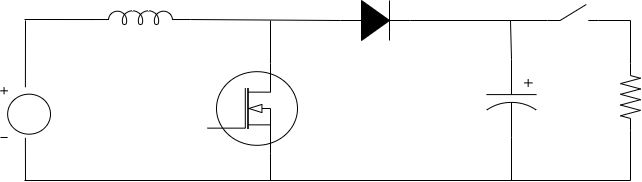

The diagram above was exported from draw.io. Its source (the exported page's mxGraphModel, read from the mxfile embedded in the PNG):
<mxGraphModel dx="1585" dy="921" grid="1" gridSize="10" guides="1" tooltips="1" connect="1" arrows="1" fold="1" page="1" pageScale="1" pageWidth="827" pageHeight="583" math="0" shadow="0">
  <root>
    <mxCell id="0" />
    <mxCell id="1" parent="0" />
    <mxCell id="1In4Ghfm5ssTfNg7mvs1-2" value="" style="verticalLabelPosition=bottom;shadow=0;dashed=0;align=center;html=1;verticalAlign=top;shape=mxgraph.electrical.mosfets1.n-channel_mosfet_1;" vertex="1" parent="1">
      <mxGeometry x="277" y="264" width="90" height="90" as="geometry" />
    </mxCell>
    <mxCell id="1In4Ghfm5ssTfNg7mvs1-3" value="" style="pointerEvents=1;verticalLabelPosition=bottom;shadow=0;dashed=0;align=center;html=1;verticalAlign=top;shape=mxgraph.electrical.inductors.inductor_5;" vertex="1" parent="1">
      <mxGeometry x="160" y="211" width="100" height="14" as="geometry" />
    </mxCell>
    <mxCell id="1In4Ghfm5ssTfNg7mvs1-4" value="" style="pointerEvents=1;fillColor=strokeColor;verticalLabelPosition=bottom;shadow=0;dashed=0;align=center;html=1;verticalAlign=top;shape=mxgraph.electrical.diodes.diode;" vertex="1" parent="1">
      <mxGeometry x="410" y="201" width="70" height="40" as="geometry" />
    </mxCell>
    <mxCell id="1In4Ghfm5ssTfNg7mvs1-5" value="" style="pointerEvents=1;verticalLabelPosition=bottom;shadow=0;dashed=0;align=center;html=1;verticalAlign=top;shape=mxgraph.electrical.capacitors.capacitor_3;direction=south;" vertex="1" parent="1">
      <mxGeometry x="556" y="260" width="50" height="78" as="geometry" />
    </mxCell>
    <mxCell id="1In4Ghfm5ssTfNg7mvs1-12" value="" style="endArrow=none;html=1;rounded=0;entryX=1;entryY=0.645;entryDx=0;entryDy=0;entryPerimeter=0;exitX=0;exitY=0.5;exitDx=0;exitDy=0;exitPerimeter=0;" edge="1" parent="1" source="1In4Ghfm5ssTfNg7mvs1-4" target="1In4Ghfm5ssTfNg7mvs1-3">
      <mxGeometry width="50" height="50" relative="1" as="geometry">
        <mxPoint x="360" y="321" as="sourcePoint" />
        <mxPoint x="410" y="271" as="targetPoint" />
      </mxGeometry>
    </mxCell>
    <mxCell id="1In4Ghfm5ssTfNg7mvs1-13" value="" style="endArrow=none;html=1;rounded=0;exitX=0.7;exitY=0;exitDx=0;exitDy=0;exitPerimeter=0;" edge="1" parent="1" source="1In4Ghfm5ssTfNg7mvs1-2">
      <mxGeometry width="50" height="50" relative="1" as="geometry">
        <mxPoint x="360" y="321" as="sourcePoint" />
        <mxPoint x="340" y="221" as="targetPoint" />
      </mxGeometry>
    </mxCell>
    <mxCell id="1In4Ghfm5ssTfNg7mvs1-14" value="" style="endArrow=none;html=1;rounded=0;exitX=0;exitY=0.5;exitDx=0;exitDy=0;exitPerimeter=0;" edge="1" parent="1" source="1In4Ghfm5ssTfNg7mvs1-5">
      <mxGeometry width="50" height="50" relative="1" as="geometry">
        <mxPoint x="310" y="251" as="sourcePoint" />
        <mxPoint x="580" y="221" as="targetPoint" />
      </mxGeometry>
    </mxCell>
    <mxCell id="1In4Ghfm5ssTfNg7mvs1-15" value="" style="endArrow=none;html=1;rounded=0;exitX=1;exitY=0.5;exitDx=0;exitDy=0;exitPerimeter=0;" edge="1" parent="1" source="1In4Ghfm5ssTfNg7mvs1-4">
      <mxGeometry width="50" height="50" relative="1" as="geometry">
        <mxPoint x="460" y="271" as="sourcePoint" />
        <mxPoint x="580" y="221" as="targetPoint" />
      </mxGeometry>
    </mxCell>
    <mxCell id="1In4Ghfm5ssTfNg7mvs1-16" value="" style="pointerEvents=1;verticalLabelPosition=bottom;shadow=0;dashed=0;align=center;html=1;verticalAlign=top;shape=mxgraph.electrical.signal_sources.dc_source_1;" vertex="1" parent="1">
      <mxGeometry x="70" y="288" width="50" height="50" as="geometry" />
    </mxCell>
    <mxCell id="1In4Ghfm5ssTfNg7mvs1-18" value="" style="endArrow=none;html=1;rounded=0;exitX=0.498;exitY=-0.004;exitDx=0;exitDy=0;exitPerimeter=0;" edge="1" parent="1" source="1In4Ghfm5ssTfNg7mvs1-16">
      <mxGeometry width="50" height="50" relative="1" as="geometry">
        <mxPoint x="380" y="331" as="sourcePoint" />
        <mxPoint x="95" y="221" as="targetPoint" />
      </mxGeometry>
    </mxCell>
    <mxCell id="1In4Ghfm5ssTfNg7mvs1-19" value="" style="endArrow=none;html=1;rounded=0;entryX=0.498;entryY=1.006;entryDx=0;entryDy=0;entryPerimeter=0;" edge="1" parent="1" target="1In4Ghfm5ssTfNg7mvs1-16">
      <mxGeometry width="50" height="50" relative="1" as="geometry">
        <mxPoint x="95" y="381" as="sourcePoint" />
        <mxPoint x="430" y="281" as="targetPoint" />
      </mxGeometry>
    </mxCell>
    <mxCell id="1In4Ghfm5ssTfNg7mvs1-20" value="" style="endArrow=none;html=1;rounded=0;" edge="1" parent="1">
      <mxGeometry width="50" height="50" relative="1" as="geometry">
        <mxPoint x="94" y="381" as="sourcePoint" />
        <mxPoint x="584" y="381" as="targetPoint" />
      </mxGeometry>
    </mxCell>
    <mxCell id="1In4Ghfm5ssTfNg7mvs1-21" value="" style="endArrow=none;html=1;rounded=0;exitX=1;exitY=0.5;exitDx=0;exitDy=0;exitPerimeter=0;" edge="1" parent="1" source="1In4Ghfm5ssTfNg7mvs1-5">
      <mxGeometry width="50" height="50" relative="1" as="geometry">
        <mxPoint x="320" y="341" as="sourcePoint" />
        <mxPoint x="581" y="381" as="targetPoint" />
      </mxGeometry>
    </mxCell>
    <mxCell id="1In4Ghfm5ssTfNg7mvs1-22" value="" style="endArrow=none;html=1;rounded=0;entryX=0;entryY=0.645;entryDx=0;entryDy=0;entryPerimeter=0;" edge="1" parent="1">
      <mxGeometry width="50" height="50" relative="1" as="geometry">
        <mxPoint x="94" y="220" as="sourcePoint" />
        <mxPoint x="164" y="220.02999999999997" as="targetPoint" />
      </mxGeometry>
    </mxCell>
    <mxCell id="1In4Ghfm5ssTfNg7mvs1-23" value="" style="endArrow=none;html=1;rounded=0;exitX=0.7;exitY=1;exitDx=0;exitDy=0;exitPerimeter=0;" edge="1" parent="1" source="1In4Ghfm5ssTfNg7mvs1-2">
      <mxGeometry width="50" height="50" relative="1" as="geometry">
        <mxPoint x="410" y="351" as="sourcePoint" />
        <mxPoint x="340" y="381" as="targetPoint" />
      </mxGeometry>
    </mxCell>
    <mxCell id="1In4Ghfm5ssTfNg7mvs1-24" value="" style="pointerEvents=1;verticalLabelPosition=bottom;shadow=0;dashed=0;align=center;html=1;verticalAlign=top;shape=mxgraph.electrical.electro-mechanical.make_contact;" vertex="1" parent="1">
      <mxGeometry x="617" y="205" width="51" height="16" as="geometry" />
    </mxCell>
    <mxCell id="1In4Ghfm5ssTfNg7mvs1-27" value="" style="endArrow=none;html=1;rounded=0;entryX=0;entryY=1;entryDx=0;entryDy=0;entryPerimeter=0;" edge="1" parent="1" target="1In4Ghfm5ssTfNg7mvs1-24">
      <mxGeometry width="50" height="50" relative="1" as="geometry">
        <mxPoint x="580" y="221" as="sourcePoint" />
        <mxPoint x="570" y="221" as="targetPoint" />
      </mxGeometry>
    </mxCell>
    <mxCell id="1In4Ghfm5ssTfNg7mvs1-28" value="" style="pointerEvents=1;verticalLabelPosition=bottom;shadow=0;dashed=0;align=center;html=1;verticalAlign=top;shape=mxgraph.electrical.resistors.resistor_2;direction=south;" vertex="1" parent="1">
      <mxGeometry x="690" y="264" width="20" height="67" as="geometry" />
    </mxCell>
    <mxCell id="1In4Ghfm5ssTfNg7mvs1-29" value="" style="endArrow=none;html=1;rounded=0;entryX=1;entryY=1;entryDx=0;entryDy=0;entryPerimeter=0;" edge="1" parent="1" target="1In4Ghfm5ssTfNg7mvs1-24">
      <mxGeometry width="50" height="50" relative="1" as="geometry">
        <mxPoint x="700" y="221" as="sourcePoint" />
        <mxPoint x="570" y="221" as="targetPoint" />
      </mxGeometry>
    </mxCell>
    <mxCell id="1In4Ghfm5ssTfNg7mvs1-30" value="" style="endArrow=none;html=1;rounded=0;" edge="1" parent="1">
      <mxGeometry width="50" height="50" relative="1" as="geometry">
        <mxPoint x="700" y="381" as="sourcePoint" />
        <mxPoint x="580" y="381" as="targetPoint" />
      </mxGeometry>
    </mxCell>
    <mxCell id="1In4Ghfm5ssTfNg7mvs1-31" value="" style="endArrow=none;html=1;rounded=0;exitX=0;exitY=0.5;exitDx=0;exitDy=0;exitPerimeter=0;" edge="1" parent="1" source="1In4Ghfm5ssTfNg7mvs1-28">
      <mxGeometry width="50" height="50" relative="1" as="geometry">
        <mxPoint x="700" y="261" as="sourcePoint" />
        <mxPoint x="700" y="221" as="targetPoint" />
      </mxGeometry>
    </mxCell>
    <mxCell id="1In4Ghfm5ssTfNg7mvs1-32" value="" style="endArrow=none;html=1;rounded=0;entryX=1;entryY=0.5;entryDx=0;entryDy=0;entryPerimeter=0;" edge="1" parent="1" target="1In4Ghfm5ssTfNg7mvs1-28">
      <mxGeometry width="50" height="50" relative="1" as="geometry">
        <mxPoint x="700" y="381" as="sourcePoint" />
        <mxPoint x="667" y="304" as="targetPoint" />
      </mxGeometry>
    </mxCell>
  </root>
</mxGraphModel>